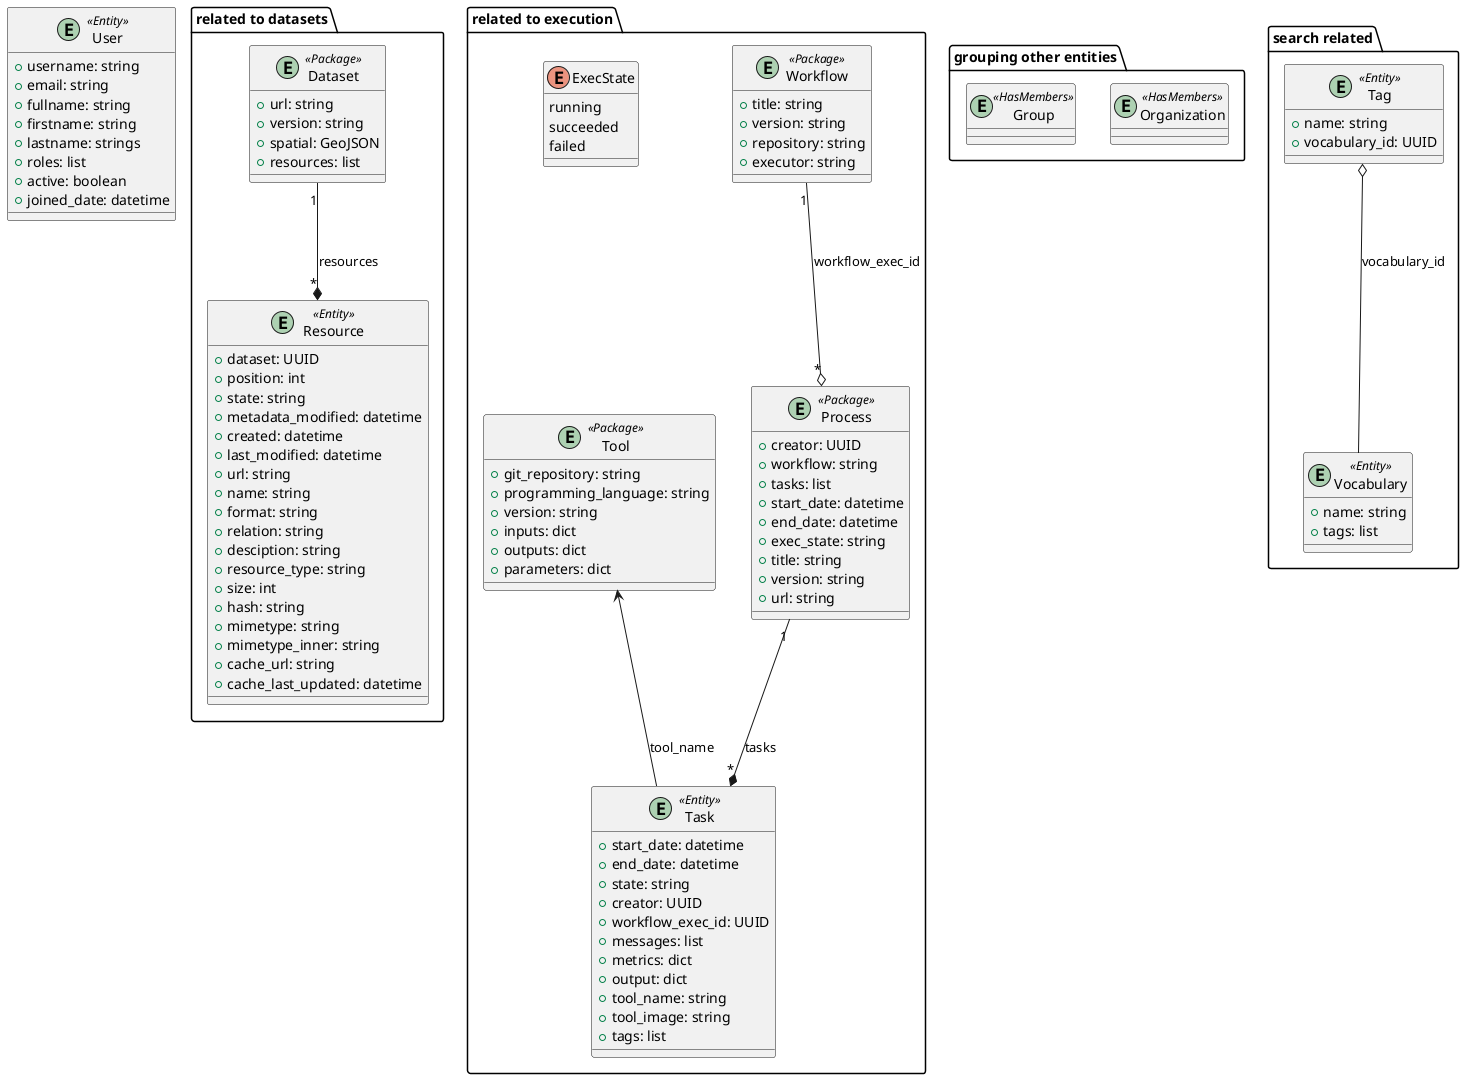

The diagram above was rendered by PlantUML. Its source (embedded in the PNG):
@startuml

    package "related to datasets" {
        entity Dataset  <<Package>> {
            + url: string
            + version: string
            + spatial: GeoJSON
            + resources: list
        }

        entity Resource  <<Entity>> {
            + dataset: UUID
            + position: int
            + state: string
            + metadata_modified: datetime
            + created: datetime
            + last_modified: datetime
            + url: string
            + name: string
            + format: string
            + relation: string
            + desciption: string
            + resource_type: string
            + size: int
            + hash: string
            + mimetype: string
            + mimetype_inner: string
            + cache_url: string
            + cache_last_updated: datetime
        }
    }

    package "related to execution" {

        entity Process  <<Package>> {
            + creator: UUID
            + workflow: string
            + tasks: list
            + start_date: datetime
            + end_date: datetime
            + exec_state: string
            + title: string
            + version: string
            + url: string
        }

        entity Task  <<Entity>> {
            + start_date: datetime
            + end_date: datetime
            + state: string
            + creator: UUID
            + workflow_exec_id: UUID
            + messages: list
            + metrics: dict
            + output: dict
            + tool_name: string
            + tool_image: string
            + tags: list
        }

        entity Workflow  <<Package>> {
            + title: string
            + version: string
            + repository: string
            + executor: string
        }

        entity Tool  <<Package>> {
            + git_repository: string
            + programming_language: string
            + version: string
            + inputs: dict
            + outputs: dict
            + parameters: dict
        }

        enum ExecState {
            running
            succeeded
            failed
        }

    }

    package "grouping other entities" {
        entity Organization  <<HasMembers>> 

        entity Group  <<HasMembers>> 
    }

    entity User  <<Entity>> {
        + username: string
        + email: string
        + fullname: string
        + firstname: string
        + lastname: strings
        + roles: list
        + active: boolean
        + joined_date: datetime
    }

    package "search related" {
 
        entity Vocabulary  <<Entity>> {
            + name: string
            + tags: list
        }

        entity Tag <<Entity>> {
            + name: string
            + vocabulary_id: UUID
        }

    }

    Tag o-- Vocabulary : vocabulary_id

    Dataset "1" --* "*" Resource : resources

    Process "1" --* "*" Task : tasks

    Workflow "1" --o "*" Process : workflow_exec_id

    Tool <-- Task  : tool_name


@enduml